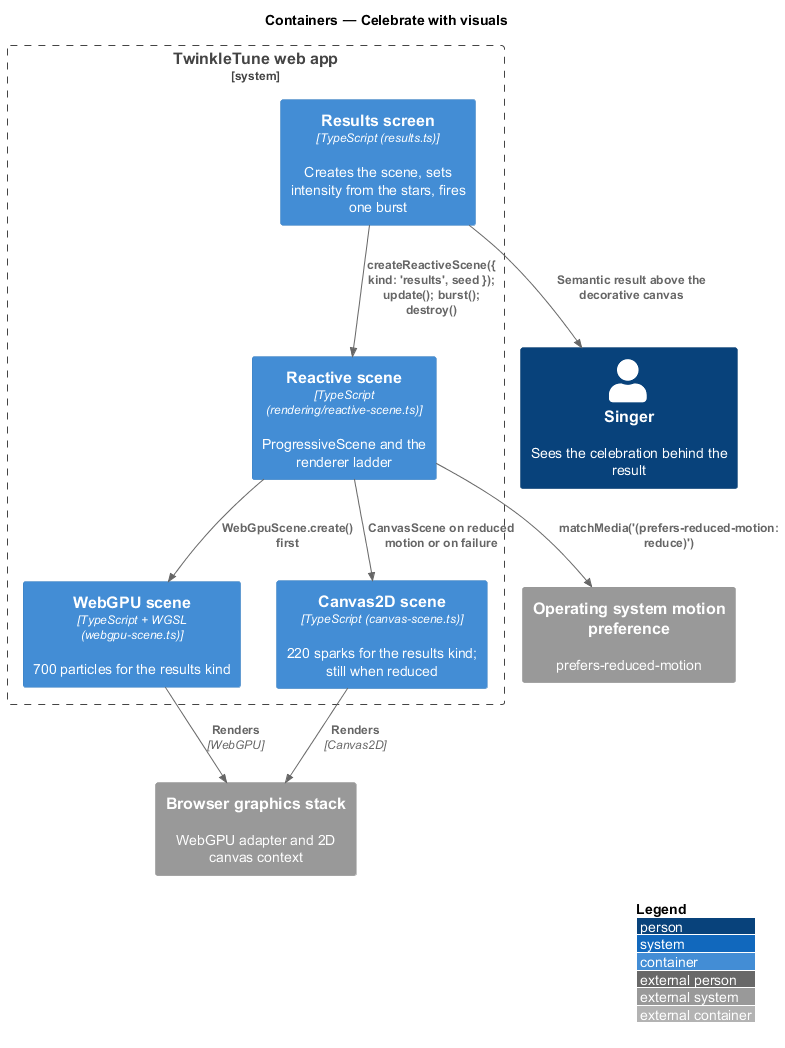

The diagram above was rendered by PlantUML. Its source (embedded in the PNG):
@startuml
!include <C4/C4_Container>
LAYOUT_WITH_LEGEND()
title Containers — Celebrate with visuals

Person(singer, "Singer", "Sees the celebration behind the result")
System_Boundary(twinkle, "TwinkleTune web app") {
  Container(results, "Results screen", "TypeScript (results.ts)", "Creates the scene, sets intensity from the stars, fires one burst")
  Container(scene, "Reactive scene", "TypeScript (rendering/reactive-scene.ts)", "ProgressiveScene and the renderer ladder")
  Container(webgpu, "WebGPU scene", "TypeScript + WGSL (webgpu-scene.ts)", "700 particles for the results kind")
  Container(canvas, "Canvas2D scene", "TypeScript (canvas-scene.ts)", "220 sparks for the results kind; still when reduced")
}
System_Ext(gpu, "Browser graphics stack", "WebGPU adapter and 2D canvas context")
System_Ext(prefs, "Operating system motion preference", "prefers-reduced-motion")

Rel(results, scene, "createReactiveScene({ kind: 'results', seed }); update(); burst(); destroy()")
Rel(scene, prefs, "matchMedia('(prefers-reduced-motion: reduce)')")
Rel(scene, webgpu, "WebGpuScene.create() first")
Rel(scene, canvas, "CanvasScene on reduced motion or on failure")
Rel(webgpu, gpu, "Renders", "WebGPU")
Rel(canvas, gpu, "Renders", "Canvas2D")
Rel(results, singer, "Semantic result above the decorative canvas")
@enduml